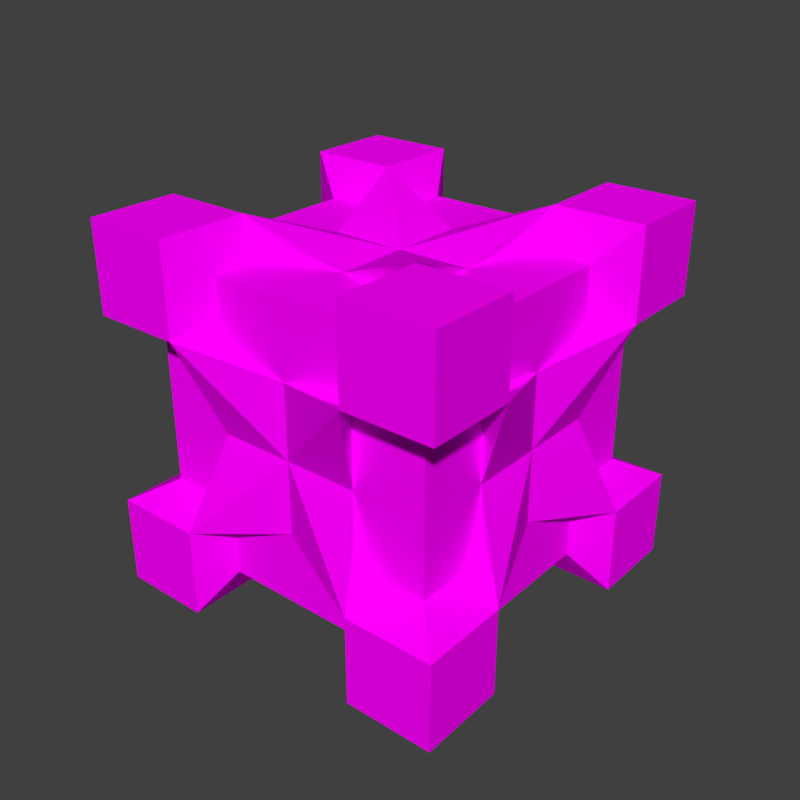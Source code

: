 # Source: creative_cache.blend  (saved by Blender 2.74.0; exported with 4.5.12 LTS)
import bpy
from mathutils import Matrix  # noqa: F401  (used for matrix-valued properties, if any)

bpy.ops.wm.read_factory_settings(use_empty=True)
scene = bpy.context.scene
scene.name = 'Scene'

# ---- collections
col_collection_1 = bpy.data.collections.new('Collection 1'); scene.collection.children.link(col_collection_1)

# ---- images (referenced by path relative to the original .blend; pixels are not part of the script)
import os
ASSET_DIR = os.environ.get("B2B_ASSET_DIR", "")  # directory of the original .blend (textures are referenced by path, not embedded)
HERE = os.path.dirname(os.path.abspath(__file__))  # packed textures are extracted next to this script under _unpacked/

def load_image(name, relpath, width, height, colorspace="sRGB"):
    """Load a texture the original file referenced (path relative to the .blend, or extracted next to this script)."""
    p = next((c for c in (os.path.join(HERE, relpath), os.path.join(ASSET_DIR, relpath)) if relpath and os.path.exists(c)), "")
    if p:
        img = bpy.data.images.load(p, check_existing=True)
        img.name = name
    else:  # same state as the original file: an image datablock whose file is absent (Cycles renders it pink)
        img = bpy.data.images.new(name, width, height)
        img.source = "FILE"
        img.filepath = "//" + (relpath or name)
    img.colorspace_settings.name = colorspace
    return img
img_conveyor_png_001 = load_image('conveyor.png.001', 'conveyor.png', 1024, 1024, 'sRGB')

# ---- materials (node trees are filled in below, after node groups)
mat_conveyor = bpy.data.materials.new('Conveyor')
mat_conveyor.alpha_threshold = 0.0
mat_conveyor.roughness = 0.5
mat_conveyor.line_color = (0.0, 0.0, 0.0, 1.0)

# ---- material node trees
mat_conveyor.use_nodes = True; mat_conveyor.node_tree.nodes.clear()
_N = mat_conveyor.node_tree.nodes; _L = mat_conveyor.node_tree.links
n0 = _N.new('ShaderNodeTexImage'); n0.name = 'Image Texture'; n0.location = (-203, 346)
n0.width = 150
n0.image = img_conveyor_png_001
n0.interpolation = 'Closest'
n1 = _N.new('ShaderNodeBsdfDiffuse'); n1.name = 'Diffuse BSDF'; n1.location = (62, 391)
n2 = _N.new('ShaderNodeMixShader'); n2.name = 'Mix Shader'; n2.location = (282, 174)
n3 = _N.new('ShaderNodeOutputMaterial'); n3.name = 'Material Output'; n3.location = (470, 157)
n3.width = 120
n4 = _N.new('ShaderNodeBsdfTransparent'); n4.name = 'Transparent BSDF'; n4.location = (-106, 3)
_L.new(n0.outputs[0], n1.inputs[0])
_L.new(n0.outputs[1], n2.inputs[0])
_L.new(n4.outputs[0], n2.inputs[1])
_L.new(n1.outputs[0], n2.inputs[2])
_L.new(n2.outputs[0], n3.inputs[0])
n3.is_active_output = True

# ---- world
world_world = bpy.data.worlds.new('World'); scene.world = world_world
world_world.color = (0.05088, 0.05088, 0.05088)
world_world.use_sun_shadow = False
world_world.sun_shadow_jitter_overblur = 0.0
world_world.cycles.sampling_method = 'MANUAL'
world_world.cycles.sample_map_resolution = 256

# ---- meshes
me_ccmdl = bpy.data.meshes.new('ccmdl')
me_ccmdl.from_pydata([(0.5, -0.1, 0.9), (0.5, -0.1, 0.5), (0.5, -0.5, 0.9), (0.1, -0.3, 0.5), (0.1, -0.1, 0.5), (0.1, -0.5, 0.9), (0.1, -0.5, 0.5), (0.3, -0.1, 0.9), (0.1, -0.3, 0.9), (0.1, -0.1, 0.7), (0.1, -0.3, 0.7), (0.3, -0.1, 0.7), (0.3, -0.3, 0.9), (0.0, -0.2418, 1.0), (0.0, 0.0, 1.0), (0.2418, 0.0, 1.0), (0.0, 0.0, 0.7582), (0.0, -0.2418, 0.7582), (0.2418, 0.0, 0.7582), (0.2418, -0.2418, 1.0), (0.5, -0.1, 0.7), (0.3, -0.1, 0.5), (0.3, -0.5, 0.9), (0.5, -0.3, 0.9), (0.1, -0.5, 0.7)], [], [(10, 8, 13, 17), (7, 11, 18, 15), (12, 7, 15, 19), (11, 21, 4, 9), (13, 19, 15, 14), (13, 14, 16, 17), (14, 15, 18, 16), (8, 12, 19, 13), (11, 9, 16, 18), (9, 10, 17, 16), (23, 0, 7, 12), (5, 8, 10, 24), (10, 9, 4, 3), (12, 8, 5, 22), (7, 0, 20, 11), (11, 20, 18), (21, 11, 18), (6, 24, 17), (3, 6, 17), (24, 10, 17), (10, 3, 17), (23, 12, 19), (12, 22, 19), (1, 21, 18), (20, 1, 18), (22, 2, 19), (2, 23, 19)])
_uv = me_ccmdl.uv_layers.new(name='UVMap')
_uv.uv.foreach_set('vector', [0.1133, 0.4531, 0.1016, 0.4648, 0.08984, 0.4609, 0.1016, 0.4492, 0.1016, 0.4336, 0.1133, 0.4453, 0.1016, 0.4492, 0.08984, 0.4375, 0.1133, 0.4531, 0.1016, 0.4648, 0.08984, 0.4609, 0.1016, 0.4492, 0.1133, 0.4531, 0.125, 0.4648, 0.1133, 0.4766, 0.1016, 0.4648, 0.08984, 0.4375, 0.1016, 0.4492, 0.08984, 0.4609, 0.07812, 0.4492, 0.08984, 0.4609, 0.07812, 0.4492, 0.08984, 0.4375, 0.1016, 0.4492, 0.07812, 0.4492, 0.08984, 0.4375, 0.1016, 0.4492, 0.08984, 0.4609, 0.1016, 0.4336, 0.1133, 0.4453, 0.1016, 0.4492, 0.08984, 0.4375, 0.1133, 0.4531, 0.1016, 0.4648, 0.08984, 0.4609, 0.1016, 0.4492, 0.1016, 0.4336, 0.1133, 0.4453, 0.1016, 0.4492, 0.08984, 0.4375, 0.125, 0.4648, 0.1133, 0.4766, 0.1016, 0.4648, 0.1133, 0.4531, 0.1133, 0.4766, 0.1016, 0.4648, 0.1133, 0.4531, 0.125, 0.4648, 0.1133, 0.4453, 0.1016, 0.4336, 0.1133, 0.4219, 0.125, 0.4336, 0.1133, 0.4453, 0.1016, 0.4336, 0.1133, 0.4219, 0.125, 0.4336, 0.1016, 0.4336, 0.1133, 0.4219, 0.125, 0.4336, 0.1133, 0.4453, 0.003906, 0.4766, 0.003906, 0.4219, 0.05859, 0.4766, 0.003906, 0.4219, 0.003906, 0.4766, 0.05859, 0.4766, 0.003906, 0.4766, 0.003906, 0.4219, 0.05859, 0.4766, 0.003906, 0.4219, 0.003906, 0.4766, 0.05859, 0.4766, 0.003906, 0.4219, 0.05859, 0.4219, 0.05859, 0.4766, 0.05859, 0.4219, 0.003906, 0.4219, 0.05859, 0.4766, 0.003906, 0.4219, 0.003906, 0.4766, 0.05859, 0.4766, 0.003906, 0.4766, 0.003906, 0.4219, 0.05859, 0.4766, 0.05859, 0.4219, 0.003906, 0.4219, 0.05859, 0.4766, 0.003906, 0.4219, 0.05859, 0.4219, 0.05859, 0.4766, 0.003906, 0.4219, 0.05859, 0.4219, 0.05859, 0.4766, 0.05859, 0.4219, 0.003906, 0.4219, 0.05859, 0.4766])
me_ccmdl.materials.append(mat_conveyor)
me_ccmdl.use_remesh_preserve_volume = False
me_ccmdl.use_remesh_preserve_attributes = False
me_ccmdl.use_mirror_vertex_groups = False
me_ccmdl.update()

# ---- objects
ob_mirrorobject = bpy.data.objects.new('MirrorObject', None)
ob_creative_cache = bpy.data.objects.new('Creative Cache', me_ccmdl)

# ---- transforms, parenting, visibility, modifiers, constraints
ob_mirrorobject.location = (0.5, -0.5, 0.5)
ob_mirrorobject.empty_image_offset = (0.0, 0.0)
ob_mirrorobject.lineart.crease_threshold = 0.0
ob_creative_cache.location = (0.0, 0.0, 0.0)
ob_creative_cache.lineart.crease_threshold = 0.0
_m = ob_creative_cache.modifiers.new('Mirror', 'MIRROR')
_m.use_axis = (True, True, True)
_m.mirror_object = ob_mirrorobject

# ---- collection membership
col_collection_1.objects.link(ob_mirrorobject)
col_collection_1.objects.link(ob_creative_cache)

# ---- scene / render settings (as saved in the file)
scene.frame_start = 1; scene.frame_end = 1; scene.frame_set(0)
scene.render.engine = 'CYCLES'
scene.render.image_settings.color_depth = '16'
scene.render.image_settings.compression = 100
scene.render.resolution_x = 128
scene.render.resolution_y = 128
scene.render.dither_intensity = 0.0
scene.render.film_transparent = True
scene.cycles.use_denoising = False
scene.cycles.samples = 10
scene.cycles.sampling_pattern = 'TABULATED_SOBOL'
scene.cycles.light_sampling_threshold = 0.0
scene.cycles.use_adaptive_sampling = False
scene.cycles.use_light_tree = False
scene.cycles.blur_glossy = 0.0
scene.cycles.pixel_filter_type = 'GAUSSIAN'
scene.cycles.sample_clamp_indirect = 0.0
scene.view_settings.view_transform = 'Standard'
bpy.context.view_layer.update()

# ---- added for rendering (the .blend has no active camera and no usable light): camera, sun
cam_auto = bpy.data.cameras.new('AutoCamera')
cam_auto.lens = 50.0
cam_auto.sensor_width = 36.0
cam_auto.clip_end = 1000.0
ob_auto_camera = bpy.data.objects.new('AutoCamera', cam_auto)
scene.collection.objects.link(ob_auto_camera)
ob_auto_camera.location = (2.10254, -2.42304, 1.78203)
ob_auto_camera.rotation_euler = (1.09748, -7.21219e-08, 0.694738)
scene.camera = ob_auto_camera
light_auto_sun = bpy.data.lights.new('AutoSun', 'SUN')
light_auto_sun.energy = 3.0
light_auto_sun.angle = 0.0523599
ob_auto_sun = bpy.data.objects.new('AutoSun', light_auto_sun)
scene.collection.objects.link(ob_auto_sun)
ob_auto_sun.rotation_euler = (0.872665, 0.174533, 0.523599)
bpy.context.view_layer.update()
